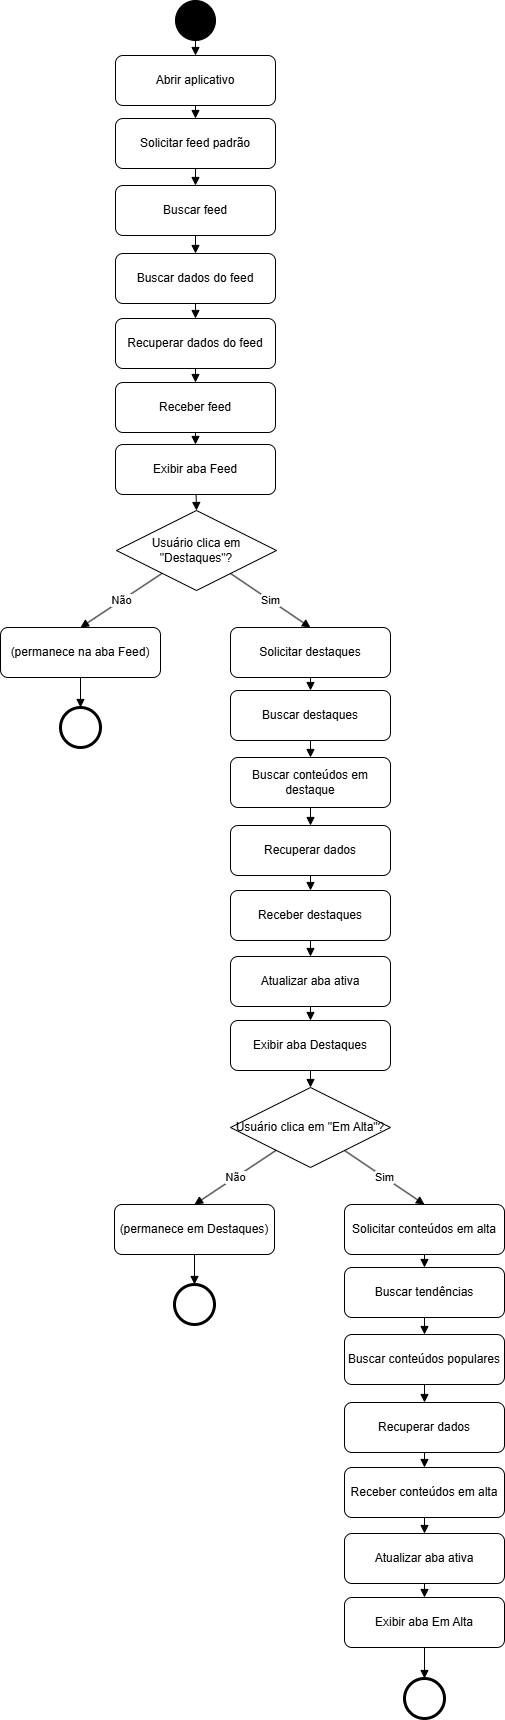

The diagram above was exported from draw.io. Its source (the exported page's mxGraphModel, read from the mxfile embedded in the PNG):
<mxGraphModel dx="1641" dy="819" grid="1" gridSize="10" guides="1" tooltips="1" connect="1" arrows="1" fold="1" page="1" pageScale="1" pageWidth="827" pageHeight="1169" math="0" shadow="0">
  <root>
    <mxCell id="0" />
    <mxCell id="1" parent="0" />
    <mxCell id="Hb7XrlE9SGHtN5VCvhay-1" parent="1" style="ellipse;aspect=fixed;fillColor=#000000;" value="" vertex="1">
      <mxGeometry height="40" width="40" x="380" y="10" as="geometry" />
    </mxCell>
    <mxCell id="Hb7XrlE9SGHtN5VCvhay-2" parent="1" style="rounded=1;whiteSpace=wrap;html=1;" value="    Abrir aplicativo    " vertex="1">
      <mxGeometry height="50" width="160" x="320" y="65" as="geometry" />
    </mxCell>
    <mxCell id="Hb7XrlE9SGHtN5VCvhay-3" edge="1" parent="1" source="Hb7XrlE9SGHtN5VCvhay-1" style="endArrow=block;html=1;entryX=0.5;entryY=0;entryDx=0;entryDy=0;" target="Hb7XrlE9SGHtN5VCvhay-2" value="">
      <mxGeometry relative="1" as="geometry">
        <mxPoint x="400" y="-1" as="targetPoint" />
      </mxGeometry>
    </mxCell>
    <mxCell id="Hb7XrlE9SGHtN5VCvhay-4" edge="1" parent="1" source="Hb7XrlE9SGHtN5VCvhay-2" style="endArrow=block;html=1;entryX=0.5;entryY=0;entryDx=0;entryDy=0;" target="Hb7XrlE9SGHtN5VCvhay-5" value="">
      <mxGeometry relative="1" as="geometry">
        <mxPoint x="400" y="258" as="targetPoint" />
      </mxGeometry>
    </mxCell>
    <mxCell id="Hb7XrlE9SGHtN5VCvhay-5" parent="1" style="rounded=1;whiteSpace=wrap;html=1;" value="     Solicitar feed padrão    " vertex="1">
      <mxGeometry height="50" width="160" x="320" y="128" as="geometry" />
    </mxCell>
    <mxCell id="Hb7XrlE9SGHtN5VCvhay-6" parent="1" style="rounded=1;whiteSpace=wrap;html=1;" value="   Buscar feed   " vertex="1">
      <mxGeometry height="50" width="160" x="320" y="195" as="geometry" />
    </mxCell>
    <mxCell id="Hb7XrlE9SGHtN5VCvhay-7" edge="1" parent="1" source="Hb7XrlE9SGHtN5VCvhay-6" style="endArrow=block;html=1;entryX=0.5;entryY=0;entryDx=0;entryDy=0;" target="Hb7XrlE9SGHtN5VCvhay-8" value="">
      <mxGeometry relative="1" as="geometry">
        <mxPoint x="400" y="458" as="targetPoint" />
      </mxGeometry>
    </mxCell>
    <mxCell id="Hb7XrlE9SGHtN5VCvhay-8" parent="1" style="rounded=1;whiteSpace=wrap;html=1;" value="    Buscar dados do feed    " vertex="1">
      <mxGeometry height="50" width="160" x="320" y="263" as="geometry" />
    </mxCell>
    <mxCell id="Hb7XrlE9SGHtN5VCvhay-9" edge="1" parent="1" source="Hb7XrlE9SGHtN5VCvhay-10" style="endArrow=block;html=1;entryX=0.5;entryY=0;entryDx=0;entryDy=0;exitX=0.5;exitY=1;exitDx=0;exitDy=0;" target="Hb7XrlE9SGHtN5VCvhay-11" value="">
      <mxGeometry relative="1" as="geometry">
        <mxPoint x="400" y="318" as="sourcePoint" />
        <mxPoint x="400" y="461" as="targetPoint" />
      </mxGeometry>
    </mxCell>
    <mxCell id="Hb7XrlE9SGHtN5VCvhay-10" parent="1" style="rounded=1;whiteSpace=wrap;html=1;" value=" Recuperar dados do feed   " vertex="1">
      <mxGeometry height="50" width="160" x="320" y="328" as="geometry" />
    </mxCell>
    <mxCell id="Hb7XrlE9SGHtN5VCvhay-11" parent="1" style="rounded=1;whiteSpace=wrap;html=1;" value="    Receber feed    " vertex="1">
      <mxGeometry height="50" width="160" x="320" y="392" as="geometry" />
    </mxCell>
    <mxCell id="Hb7XrlE9SGHtN5VCvhay-12" edge="1" parent="1" source="Hb7XrlE9SGHtN5VCvhay-11" style="endArrow=block;html=1;entryX=0.5;entryY=0;entryDx=0;entryDy=0;" target="Hb7XrlE9SGHtN5VCvhay-15" value="">
      <mxGeometry relative="1" as="geometry">
        <mxPoint x="400" y="460" as="targetPoint" />
      </mxGeometry>
    </mxCell>
    <mxCell id="Hb7XrlE9SGHtN5VCvhay-13" edge="1" parent="1" source="Hb7XrlE9SGHtN5VCvhay-8" style="endArrow=block;html=1;entryX=0.5;entryY=0;entryDx=0;entryDy=0;exitX=0.5;exitY=1;exitDx=0;exitDy=0;" target="Hb7XrlE9SGHtN5VCvhay-10" value="">
      <mxGeometry relative="1" as="geometry">
        <mxPoint x="681" y="248" as="sourcePoint" />
        <mxPoint x="560" y="258" as="targetPoint" />
      </mxGeometry>
    </mxCell>
    <mxCell id="Hb7XrlE9SGHtN5VCvhay-14" edge="1" parent="1" source="Hb7XrlE9SGHtN5VCvhay-5" style="endArrow=block;html=1;entryX=0.5;entryY=0;entryDx=0;entryDy=0;exitX=0.5;exitY=1;exitDx=0;exitDy=0;" target="Hb7XrlE9SGHtN5VCvhay-6" value="">
      <mxGeometry relative="1" as="geometry">
        <mxPoint x="580" y="158" as="sourcePoint" />
        <mxPoint x="580" y="171" as="targetPoint" />
      </mxGeometry>
    </mxCell>
    <mxCell id="Hb7XrlE9SGHtN5VCvhay-15" parent="1" style="rounded=1;whiteSpace=wrap;html=1;" value="    Exibir aba Feed    " vertex="1">
      <mxGeometry height="50" width="160" x="320" y="454" as="geometry" />
    </mxCell>
    <mxCell id="Hb7XrlE9SGHtN5VCvhay-16" edge="1" parent="1" source="Hb7XrlE9SGHtN5VCvhay-15" style="endArrow=block;html=1;entryX=0.5;entryY=0;entryDx=0;entryDy=0;" target="Hb7XrlE9SGHtN5VCvhay-17" value="">
      <mxGeometry relative="1" as="geometry">
        <mxPoint x="400" y="517" as="targetPoint" />
      </mxGeometry>
    </mxCell>
    <mxCell id="Hb7XrlE9SGHtN5VCvhay-17" parent="1" style="rhombus;whiteSpace=wrap;html=1;" value=" Usuário clica em &quot;Destaques&quot;? " vertex="1">
      <mxGeometry height="80" width="160" x="321" y="520" as="geometry" />
    </mxCell>
    <mxCell id="Hb7XrlE9SGHtN5VCvhay-18" edge="1" parent="1" source="Hb7XrlE9SGHtN5VCvhay-17" style="endArrow=block;html=1;entryX=0.5;entryY=0;entryDx=0;entryDy=0;" target="Hb7XrlE9SGHtN5VCvhay-23" value="Sim">
      <mxGeometry relative="1" as="geometry">
        <mxPoint x="488" y="635" as="targetPoint" />
      </mxGeometry>
    </mxCell>
    <mxCell id="Hb7XrlE9SGHtN5VCvhay-19" edge="1" parent="1" source="Hb7XrlE9SGHtN5VCvhay-17" style="endArrow=block;html=1;entryX=0.5;entryY=0;entryDx=0;entryDy=0;" target="Hb7XrlE9SGHtN5VCvhay-21" value="Não">
      <mxGeometry relative="1" as="geometry">
        <mxPoint x="295" y="637" as="targetPoint" />
      </mxGeometry>
    </mxCell>
    <mxCell id="Hb7XrlE9SGHtN5VCvhay-20" parent="1" style="ellipse;aspect=fixed;strokeWidth=3;" value="" vertex="1">
      <mxGeometry height="40" width="40" x="265" y="717" as="geometry" />
    </mxCell>
    <mxCell id="Hb7XrlE9SGHtN5VCvhay-21" parent="1" style="rounded=1;whiteSpace=wrap;html=1;" value=" (permanece na aba Feed)" vertex="1">
      <mxGeometry height="50" width="160" x="205" y="637" as="geometry" />
    </mxCell>
    <mxCell id="Hb7XrlE9SGHtN5VCvhay-22" edge="1" parent="1" source="Hb7XrlE9SGHtN5VCvhay-21" style="endArrow=block;html=1;entryX=0.5;entryY=0;entryDx=0;entryDy=0;exitX=0.5;exitY=1;exitDx=0;exitDy=0;" target="Hb7XrlE9SGHtN5VCvhay-20" value="">
      <mxGeometry relative="1" as="geometry">
        <mxPoint x="275" y="717" as="sourcePoint" />
        <mxPoint x="275" y="732" as="targetPoint" />
      </mxGeometry>
    </mxCell>
    <mxCell id="Hb7XrlE9SGHtN5VCvhay-23" parent="1" style="rounded=1;whiteSpace=wrap;html=1;" value="Solicitar destaques  " vertex="1">
      <mxGeometry height="50" width="160" x="435" y="637" as="geometry" />
    </mxCell>
    <mxCell id="Hb7XrlE9SGHtN5VCvhay-24" edge="1" parent="1" source="Hb7XrlE9SGHtN5VCvhay-23" style="endArrow=block;html=1;entryX=0.5;entryY=0;entryDx=0;entryDy=0;" target="Hb7XrlE9SGHtN5VCvhay-25" value="">
      <mxGeometry relative="1" as="geometry">
        <mxPoint x="515" y="830" as="targetPoint" />
      </mxGeometry>
    </mxCell>
    <mxCell id="Hb7XrlE9SGHtN5VCvhay-25" parent="1" style="rounded=1;whiteSpace=wrap;html=1;" value="   Buscar destaques   " vertex="1">
      <mxGeometry height="50" width="160" x="435" y="700" as="geometry" />
    </mxCell>
    <mxCell id="Hb7XrlE9SGHtN5VCvhay-26" parent="1" style="rounded=1;whiteSpace=wrap;html=1;" value="   Buscar conteúdos em destaque   " vertex="1">
      <mxGeometry height="50" width="160" x="435" y="767" as="geometry" />
    </mxCell>
    <mxCell id="Hb7XrlE9SGHtN5VCvhay-27" edge="1" parent="1" source="Hb7XrlE9SGHtN5VCvhay-26" style="endArrow=block;html=1;entryX=0.5;entryY=0;entryDx=0;entryDy=0;" target="Hb7XrlE9SGHtN5VCvhay-28" value="">
      <mxGeometry relative="1" as="geometry">
        <mxPoint x="515" y="1030" as="targetPoint" />
      </mxGeometry>
    </mxCell>
    <mxCell id="Hb7XrlE9SGHtN5VCvhay-28" parent="1" style="rounded=1;whiteSpace=wrap;html=1;" value="    Recuperar dados   " vertex="1">
      <mxGeometry height="50" width="160" x="435" y="835" as="geometry" />
    </mxCell>
    <mxCell id="Hb7XrlE9SGHtN5VCvhay-29" parent="1" style="rounded=1;whiteSpace=wrap;html=1;" value=" Receber destaques " vertex="1">
      <mxGeometry height="50" width="160" x="435" y="900" as="geometry" />
    </mxCell>
    <mxCell id="Hb7XrlE9SGHtN5VCvhay-30" edge="1" parent="1" source="Hb7XrlE9SGHtN5VCvhay-28" style="endArrow=block;html=1;entryX=0.5;entryY=0;entryDx=0;entryDy=0;exitX=0.5;exitY=1;exitDx=0;exitDy=0;" target="Hb7XrlE9SGHtN5VCvhay-29" value="">
      <mxGeometry relative="1" as="geometry">
        <mxPoint x="796" y="820" as="sourcePoint" />
        <mxPoint x="675" y="830" as="targetPoint" />
      </mxGeometry>
    </mxCell>
    <mxCell id="Hb7XrlE9SGHtN5VCvhay-31" edge="1" parent="1" source="Hb7XrlE9SGHtN5VCvhay-25" style="endArrow=block;html=1;entryX=0.5;entryY=0;entryDx=0;entryDy=0;exitX=0.5;exitY=1;exitDx=0;exitDy=0;" target="Hb7XrlE9SGHtN5VCvhay-26" value="">
      <mxGeometry relative="1" as="geometry">
        <mxPoint x="689" y="740" as="sourcePoint" />
        <mxPoint x="689" y="753" as="targetPoint" />
      </mxGeometry>
    </mxCell>
    <mxCell id="Hb7XrlE9SGHtN5VCvhay-32" edge="1" parent="1" source="Hb7XrlE9SGHtN5VCvhay-29" style="endArrow=block;html=1;entryX=0.5;entryY=0;entryDx=0;entryDy=0;exitX=0.5;exitY=1;exitDx=0;exitDy=0;" target="Hb7XrlE9SGHtN5VCvhay-33" value="">
      <mxGeometry relative="1" as="geometry">
        <mxPoint x="515" y="969" as="sourcePoint" />
        <mxPoint x="515" y="1182" as="targetPoint" />
      </mxGeometry>
    </mxCell>
    <mxCell id="Hb7XrlE9SGHtN5VCvhay-33" parent="1" style="rounded=1;whiteSpace=wrap;html=1;" value="    Atualizar aba ativa   " vertex="1">
      <mxGeometry height="50" width="160" x="435" y="966" as="geometry" />
    </mxCell>
    <mxCell id="Hb7XrlE9SGHtN5VCvhay-34" edge="1" parent="1" source="Hb7XrlE9SGHtN5VCvhay-33" style="endArrow=block;html=1;entryX=0.5;entryY=0;entryDx=0;entryDy=0;exitX=0.5;exitY=1;exitDx=0;exitDy=0;" target="Hb7XrlE9SGHtN5VCvhay-35" value="">
      <mxGeometry relative="1" as="geometry">
        <mxPoint x="590" y="1070" as="sourcePoint" />
        <mxPoint x="590" y="1302" as="targetPoint" />
      </mxGeometry>
    </mxCell>
    <mxCell id="Hb7XrlE9SGHtN5VCvhay-35" parent="1" style="rounded=1;whiteSpace=wrap;html=1;" value="    Exibir aba Destaques   " vertex="1">
      <mxGeometry height="50" width="160" x="435" y="1030" as="geometry" />
    </mxCell>
    <mxCell id="Hb7XrlE9SGHtN5VCvhay-36" edge="1" parent="1" source="Hb7XrlE9SGHtN5VCvhay-35" style="endArrow=block;html=1;entryX=0.5;entryY=0;entryDx=0;entryDy=0;exitX=0.5;exitY=1;exitDx=0;exitDy=0;" target="Hb7XrlE9SGHtN5VCvhay-37" value="">
      <mxGeometry relative="1" as="geometry">
        <mxPoint x="676" y="1190" as="sourcePoint" />
        <mxPoint x="675" y="1203" as="targetPoint" />
      </mxGeometry>
    </mxCell>
    <mxCell id="Hb7XrlE9SGHtN5VCvhay-37" parent="1" style="rhombus;whiteSpace=wrap;html=1;" value=" Usuário clica em &quot;Em Alta&quot;? " vertex="1">
      <mxGeometry height="80" width="160" x="435" y="1097" as="geometry" />
    </mxCell>
    <mxCell id="Hb7XrlE9SGHtN5VCvhay-38" edge="1" parent="1" source="Hb7XrlE9SGHtN5VCvhay-37" style="endArrow=block;html=1;entryX=0.5;entryY=0;entryDx=0;entryDy=0;" target="Hb7XrlE9SGHtN5VCvhay-43" value="Sim">
      <mxGeometry relative="1" as="geometry">
        <mxPoint x="602" y="1212" as="targetPoint" />
      </mxGeometry>
    </mxCell>
    <mxCell id="Hb7XrlE9SGHtN5VCvhay-39" edge="1" parent="1" source="Hb7XrlE9SGHtN5VCvhay-37" style="endArrow=block;html=1;entryX=0.5;entryY=0;entryDx=0;entryDy=0;" target="Hb7XrlE9SGHtN5VCvhay-41" value="Não">
      <mxGeometry relative="1" as="geometry">
        <mxPoint x="409" y="1214" as="targetPoint" />
      </mxGeometry>
    </mxCell>
    <mxCell id="Hb7XrlE9SGHtN5VCvhay-40" parent="1" style="ellipse;aspect=fixed;strokeWidth=3;" value="" vertex="1">
      <mxGeometry height="40" width="40" x="379" y="1294" as="geometry" />
    </mxCell>
    <mxCell id="Hb7XrlE9SGHtN5VCvhay-41" parent="1" style="rounded=1;whiteSpace=wrap;html=1;" value=" (permanece em Destaques)" vertex="1">
      <mxGeometry height="50" width="160" x="319" y="1214" as="geometry" />
    </mxCell>
    <mxCell id="Hb7XrlE9SGHtN5VCvhay-42" edge="1" parent="1" source="Hb7XrlE9SGHtN5VCvhay-41" style="endArrow=block;html=1;entryX=0.5;entryY=0;entryDx=0;entryDy=0;exitX=0.5;exitY=1;exitDx=0;exitDy=0;" target="Hb7XrlE9SGHtN5VCvhay-40" value="">
      <mxGeometry relative="1" as="geometry">
        <mxPoint x="389" y="1294" as="sourcePoint" />
        <mxPoint x="389" y="1309" as="targetPoint" />
      </mxGeometry>
    </mxCell>
    <mxCell id="Hb7XrlE9SGHtN5VCvhay-43" parent="1" style="rounded=1;whiteSpace=wrap;html=1;" value="Solicitar conteúdos em alta  " vertex="1">
      <mxGeometry height="50" width="160" x="549" y="1214" as="geometry" />
    </mxCell>
    <mxCell id="Hb7XrlE9SGHtN5VCvhay-44" edge="1" parent="1" source="Hb7XrlE9SGHtN5VCvhay-43" style="endArrow=block;html=1;entryX=0.5;entryY=0;entryDx=0;entryDy=0;" target="Hb7XrlE9SGHtN5VCvhay-45" value="">
      <mxGeometry relative="1" as="geometry">
        <mxPoint x="629" y="1407" as="targetPoint" />
      </mxGeometry>
    </mxCell>
    <mxCell id="Hb7XrlE9SGHtN5VCvhay-45" parent="1" style="rounded=1;whiteSpace=wrap;html=1;" value="    Buscar tendências   " vertex="1">
      <mxGeometry height="50" width="160" x="549" y="1277" as="geometry" />
    </mxCell>
    <mxCell id="Hb7XrlE9SGHtN5VCvhay-46" parent="1" style="rounded=1;whiteSpace=wrap;html=1;" value="   Buscar conteúdos populares   " vertex="1">
      <mxGeometry height="50" width="160" x="549" y="1344" as="geometry" />
    </mxCell>
    <mxCell id="Hb7XrlE9SGHtN5VCvhay-47" edge="1" parent="1" source="Hb7XrlE9SGHtN5VCvhay-46" style="endArrow=block;html=1;entryX=0.5;entryY=0;entryDx=0;entryDy=0;" target="Hb7XrlE9SGHtN5VCvhay-48" value="">
      <mxGeometry relative="1" as="geometry">
        <mxPoint x="629" y="1607" as="targetPoint" />
      </mxGeometry>
    </mxCell>
    <mxCell id="Hb7XrlE9SGHtN5VCvhay-48" parent="1" style="rounded=1;whiteSpace=wrap;html=1;" value="     Recuperar dados   " vertex="1">
      <mxGeometry height="50" width="160" x="549" y="1412" as="geometry" />
    </mxCell>
    <mxCell id="Hb7XrlE9SGHtN5VCvhay-49" parent="1" style="rounded=1;whiteSpace=wrap;html=1;" value=" Receber conteúdos em alta " vertex="1">
      <mxGeometry height="50" width="160" x="549" y="1477" as="geometry" />
    </mxCell>
    <mxCell id="Hb7XrlE9SGHtN5VCvhay-50" edge="1" parent="1" source="Hb7XrlE9SGHtN5VCvhay-48" style="endArrow=block;html=1;entryX=0.5;entryY=0;entryDx=0;entryDy=0;exitX=0.5;exitY=1;exitDx=0;exitDy=0;" target="Hb7XrlE9SGHtN5VCvhay-49" value="">
      <mxGeometry relative="1" as="geometry">
        <mxPoint x="910" y="1397" as="sourcePoint" />
        <mxPoint x="789" y="1407" as="targetPoint" />
      </mxGeometry>
    </mxCell>
    <mxCell id="Hb7XrlE9SGHtN5VCvhay-51" edge="1" parent="1" source="Hb7XrlE9SGHtN5VCvhay-45" style="endArrow=block;html=1;entryX=0.5;entryY=0;entryDx=0;entryDy=0;exitX=0.5;exitY=1;exitDx=0;exitDy=0;" target="Hb7XrlE9SGHtN5VCvhay-46" value="">
      <mxGeometry relative="1" as="geometry">
        <mxPoint x="803" y="1317" as="sourcePoint" />
        <mxPoint x="803" y="1330" as="targetPoint" />
      </mxGeometry>
    </mxCell>
    <mxCell id="Hb7XrlE9SGHtN5VCvhay-52" edge="1" parent="1" source="Hb7XrlE9SGHtN5VCvhay-49" style="endArrow=block;html=1;entryX=0.5;entryY=0;entryDx=0;entryDy=0;exitX=0.5;exitY=1;exitDx=0;exitDy=0;" target="Hb7XrlE9SGHtN5VCvhay-53" value="">
      <mxGeometry relative="1" as="geometry">
        <mxPoint x="629" y="1546" as="sourcePoint" />
        <mxPoint x="629" y="1759" as="targetPoint" />
      </mxGeometry>
    </mxCell>
    <mxCell id="Hb7XrlE9SGHtN5VCvhay-53" parent="1" style="rounded=1;whiteSpace=wrap;html=1;" value="    Atualizar aba ativa   " vertex="1">
      <mxGeometry height="50" width="160" x="549" y="1543" as="geometry" />
    </mxCell>
    <mxCell id="Hb7XrlE9SGHtN5VCvhay-54" edge="1" parent="1" source="Hb7XrlE9SGHtN5VCvhay-53" style="endArrow=block;html=1;entryX=0.5;entryY=0;entryDx=0;entryDy=0;exitX=0.5;exitY=1;exitDx=0;exitDy=0;" target="Hb7XrlE9SGHtN5VCvhay-55" value="">
      <mxGeometry relative="1" as="geometry">
        <mxPoint x="704" y="1647" as="sourcePoint" />
        <mxPoint x="704" y="1879" as="targetPoint" />
      </mxGeometry>
    </mxCell>
    <mxCell id="Hb7XrlE9SGHtN5VCvhay-55" parent="1" style="rounded=1;whiteSpace=wrap;html=1;" value="     Exibir aba Em Alta   " vertex="1">
      <mxGeometry height="50" width="160" x="549" y="1607" as="geometry" />
    </mxCell>
    <mxCell id="Hb7XrlE9SGHtN5VCvhay-56" parent="1" style="ellipse;aspect=fixed;strokeWidth=3;" value="" vertex="1">
      <mxGeometry height="40" width="40" x="609" y="1688" as="geometry" />
    </mxCell>
    <mxCell id="Hb7XrlE9SGHtN5VCvhay-57" edge="1" parent="1" source="Hb7XrlE9SGHtN5VCvhay-55" style="endArrow=block;html=1;entryX=0.5;entryY=0;entryDx=0;entryDy=0;exitX=0.5;exitY=1;exitDx=0;exitDy=0;" target="Hb7XrlE9SGHtN5VCvhay-56" value="">
      <mxGeometry relative="1" as="geometry">
        <mxPoint x="560" y="1870" as="sourcePoint" />
        <mxPoint x="550" y="1915" as="targetPoint" />
      </mxGeometry>
    </mxCell>
  </root>
</mxGraphModel>